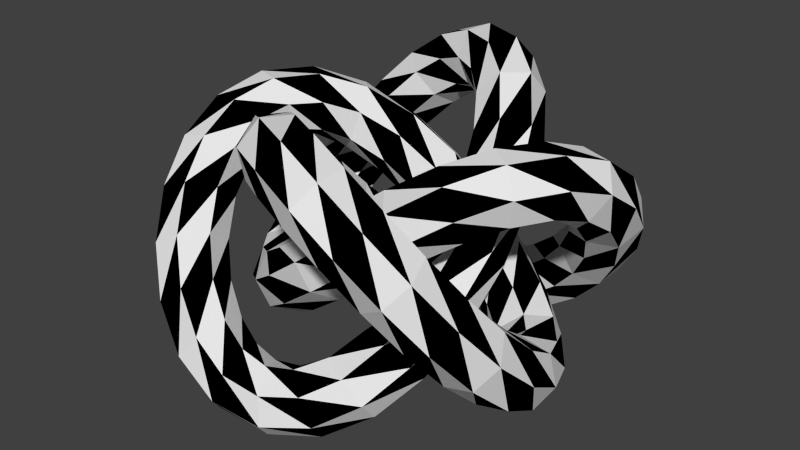 # Source: m_22_a.blend  (saved by Blender 2.76.0; exported with 4.5.12 LTS)
import bpy
from mathutils import Matrix  # noqa: F401  (used for matrix-valued properties, if any)

bpy.ops.wm.read_factory_settings(use_empty=True)
scene = bpy.context.scene
scene.name = 'Scene'

# ---- collections
col_collection_1 = bpy.data.collections.new('Collection 1'); scene.collection.children.link(col_collection_1)

# ---- materials (node trees are filled in below, after node groups)
mat_material = bpy.data.materials.new('Material')
mat_material.alpha_threshold = 0.0
mat_material.use_transparent_shadow = False
mat_material.roughness = 0.5
mat_material.line_color = (0.0, 0.0, 0.0, 1.0)
mat_x = bpy.data.materials.new('Матеріал')
mat_x.alpha_threshold = 0.0
mat_x.use_transparent_shadow = False
mat_x.diffuse_color = (0.0, 0.0, 0.0, 1.0)
mat_x.roughness = 0.5

# ---- material node trees

# ---- world
world_world = bpy.data.worlds.new('World'); scene.world = world_world
world_world.color = (0.05088, 0.05088, 0.05088)
world_world.use_sun_shadow = False
world_world.sun_shadow_jitter_overblur = 0.0
world_world.cycles.sampling_method = 'MANUAL'
world_world.cycles.sample_map_resolution = 256

# ---- meshes
me_torus_knot_001 = bpy.data.meshes.new('Torus Knot.001')
me_torus_knot_001.from_pydata([(0.522, -0.02279, -0.02203), (0.6686, -0.2264, 0.2058), (0.9979, -0.2596, 0.2787), (1.262, -0.09725, 0.1417), (1.262, 0.1383, -0.102), (0.9979, 0.2697, -0.2689), (0.6686, 0.198, -0.2333), (0.4799, 0.406, 0.386), (0.6163, 0.2249, 0.6378), (0.9345, 0.2313, 0.7544), (1.195, 0.4204, 0.6479), (1.201, 0.6499, 0.3986), (0.9489, 0.7469, 0.1941), (0.6279, 0.6384, 0.1885), (0.3538, 0.8015, 0.7253), (0.4594, 0.6471, 1.008), (0.7466, 0.6964, 1.181), (0.9992, 0.9122, 1.114), (1.027, 1.132, 0.8577), (0.809, 1.19, 0.6048), (0.5094, 1.043, 0.5459), (0.1755, 1.125, 0.9544), (0.2232, 1.003, 1.267), (0.4433, 1.106, 1.503), (0.67, 1.357, 1.485), (0.7327, 1.567, 1.226), (0.5841, 1.578, 0.9216), (0.3361, 1.381, 0.8007), (-0.01579, 1.352, 1.073), (-0.05118, 1.265, 1.398), (0.05052, 1.434, 1.674), (0.2127, 1.731, 1.693), (0.3133, 1.933, 1.44), (0.2765, 1.887, 1.106), (0.13, 1.629, 0.9426), (-0.2228, 1.499, 1.104), (-0.3471, 1.436, 1.413), (-0.3898, 1.652, 1.672), (-0.3189, 1.983, 1.685), (-0.1877, 2.18, 1.443), (-0.095, 2.096, 1.128), (-0.1106, 1.793, 0.9772), (-0.4825, 1.578, 1.032), (-0.6734, 1.519, 1.306), (-0.8308, 1.744, 1.505), (-0.8362, 2.082, 1.48), (-0.6854, 2.279, 1.249), (-0.4921, 2.187, 0.9868), (-0.4018, 1.875, 0.89), (-0.7804, 1.569, 0.8345), (-1.011, 1.503, 1.074), (-1.24, 1.712, 1.21), (-1.296, 2.039, 1.14), (-1.136, 2.238, 0.9166), (-0.8802, 2.158, 0.7083), (-0.7222, 1.86, 0.6718), (-1.07, 1.463, 0.5343), (-1.322, 1.385, 0.7463), (-1.596, 1.568, 0.8254), (-1.686, 1.874, 0.7119), (-1.523, 2.074, 0.4914), (-1.231, 2.016, 0.3299), (-1.029, 1.744, 0.349), (-1.309, 1.272, 0.1827), (-1.573, 1.179, 0.3738), (-1.877, 1.327, 0.4002), (-1.992, 1.604, 0.2421), (-1.832, 1.801, 0.01839), (-1.516, 1.771, -0.1023), (-1.284, 1.535, -0.02922), (-1.473, 1.02, -0.1613), (-1.743, 0.9115, 0.01329), (-2.065, 1.011, -0.01377), (-2.199, 1.242, -0.2221), (-2.042, 1.432, -0.4549), (-1.713, 1.437, -0.5368), (-1.46, 1.254, -0.4061), (-1.549, 0.7448, -0.4453), (-1.819, 0.6181, -0.2836), (-2.146, 0.6451, -0.3658), (-2.285, 0.8054, -0.63), (-2.131, 0.9784, -0.8772), (-1.8, 1.034, -0.9214), (-1.541, 0.9298, -0.7291), (-1.544, 0.486, -0.6432), (-1.805, 0.3368, -0.4864), (-2.11, 0.2602, -0.6109), (-2.231, 0.3138, -0.9231), (-2.075, 0.4573, -1.188), (-1.761, 0.5827, -1.206), (-1.525, 0.5954, -0.9634), (-1.464, 0.2478, -0.7622), (-1.706, 0.08188, -0.5933), (-1.958, -0.1084, -0.7173), (-2.029, -0.1797, -1.041), (-1.866, -0.07829, -1.32), (-1.592, 0.1194, -1.345), (-1.413, 0.2645, -1.097), (-1.288, 0.00595, -0.7935), (-1.513, -0.1583, -0.6002), (-1.702, -0.4286, -0.6788), (-1.712, -0.6015, -0.9701), (-1.537, -0.5467, -1.255), (-1.307, -0.3056, -1.318), (-1.197, -0.05961, -1.113), (-1.007, -0.2262, -0.7028), (-1.221, -0.3788, -0.4888), (-1.358, -0.688, -0.5114), (-1.315, -0.921, -0.7537), (-1.124, -0.9024, -1.033), (-0.9294, -0.6461, -1.139), (-0.8774, -0.3452, -0.9924), (-0.6462, -0.4074, -0.4874), (-0.8501, -0.5539, -0.2597), (-0.942, -0.8793, -0.2369), (-0.8528, -1.139, -0.436), (-0.6495, -1.137, -0.7072), (-0.4853, -0.8746, -0.8462), (-0.4838, -0.5502, -0.7484), (-0.2389, -0.5073, -0.1859), (-0.4264, -0.6543, 0.05513), (-0.4727, -0.9847, 0.1147), (-0.343, -1.25, -0.05213), (-0.1349, -1.25, -0.3196), (-0.005097, -0.9847, -0.4864), (-0.05141, -0.6543, -0.4269), (0.1837, -0.5137, 0.1416), (0.02136, -0.6565, 0.4026), (0.02283, -0.981, 0.5004), (0.187, -1.243, 0.3614), (0.3903, -1.245, 0.09018), (0.4796, -0.9856, -0.109), (0.3876, -0.6602, -0.08608), (0.5898, -0.4309, 0.4314), (0.4599, -0.5499, 0.721), (0.5118, -0.8508, 0.868), (0.7065, -1.107, 0.7618), (0.8973, -1.126, 0.4823), (0.9406, -0.8927, 0.24), (0.8037, -0.5835, 0.2174), (0.942, -0.2817, 0.6353), (0.8504, -0.3472, 0.955), (0.961, -0.5932, 1.16), (1.19, -0.8343, 1.097), (1.366, -0.8891, 0.8119), (1.356, -0.7162, 0.5206), (1.167, -0.4459, 0.442), (1.21, -0.101, 0.7412), (1.16, -0.08427, 1.076), (1.339, -0.2294, 1.324), (1.613, -0.4271, 1.299), (1.776, -0.5285, 1.02), (1.704, -0.4572, 0.6963), (1.453, -0.2669, 0.5723), (1.398, 0.1025, 0.7654), (1.379, 0.2119, 1.086), (1.615, 0.1991, 1.328), (1.929, 0.07376, 1.31), (2.085, -0.06976, 1.045), (1.964, -0.1234, 0.7331), (1.659, -0.04674, 0.6086), (1.518, 0.3558, 0.6979), (1.509, 0.5408, 0.9818), (1.768, 0.6448, 1.174), (2.1, 0.5894, 1.13), (2.254, 0.4164, 0.8826), (2.115, 0.256, 0.6184), (1.787, 0.2291, 0.5362), (1.555, 0.6551, 0.5143), (1.542, 0.8891, 0.7591), (1.795, 1.073, 0.8897), (2.124, 1.068, 0.8078), (2.281, 0.8779, 0.5751), (2.148, 0.6461, 0.3667), (1.825, 0.5469, 0.3397), (1.496, 0.9602, 0.2269), (1.471, 1.223, 0.4388), (1.703, 1.459, 0.5119), (2.019, 1.49, 0.3912), (2.179, 1.292, 0.1676), (2.064, 1.015, 0.009392), (1.761, 0.8675, 0.03582), (1.345, 1.23, -0.1197), (1.304, 1.511, 0.06568), (1.506, 1.782, 0.08477), (1.798, 1.84, -0.07675), (1.961, 1.641, -0.2973), (1.872, 1.334, -0.4107), (1.598, 1.151, -0.3317), (1.122, 1.433, -0.4679), (1.064, 1.724, -0.3052), (1.222, 2.022, -0.3417), (1.477, 2.101, -0.55), (1.637, 1.903, -0.7731), (1.582, 1.576, -0.8431), (1.353, 1.367, -0.7072), (0.863, 1.551, -0.7613), (0.7823, 1.848, -0.6192), (0.8726, 2.16, -0.716), (1.066, 2.253, -0.9787), (1.217, 2.055, -1.209), (1.211, 1.717, -1.235), (1.054, 1.493, -1.035), (0.6129, 1.588, -0.9655), (0.5007, 1.882, -0.8385), (0.4851, 2.185, -0.9891), (0.5777, 2.269, -1.304), (0.7089, 2.072, -1.546), (0.7799, 1.741, -1.533), (0.7371, 1.525, -1.274), (0.3855, 1.553, -1.086), (0.2397, 1.83, -0.9561), (0.09322, 2.088, -1.119), (0.05642, 2.134, -1.453), (0.157, 1.932, -1.706), (0.3192, 1.635, -1.688), (0.4209, 1.466, -1.412), (0.1458, 1.427, -1.121), (-0.01486, 1.683, -0.9678), (-0.2628, 1.88, -1.089), (-0.4114, 1.869, -1.393), (-0.3488, 1.66, -1.652), (-0.122, 1.408, -1.67), (0.09807, 1.305, -1.434), (-0.1053, 1.186, -1.028), (-0.2609, 1.428, -0.8488), (-0.5605, 1.575, -0.9077), (-0.7785, 1.517, -1.161), (-0.7507, 1.297, -1.417), (-0.4981, 1.081, -1.484), (-0.2108, 1.032, -1.311), (-0.3229, 0.8496, -0.7902), (-0.4709, 1.082, -0.5927), (-0.7919, 1.19, -0.5983), (-1.044, 1.093, -0.8028), (-1.038, 0.864, -1.052), (-0.7775, 0.6748, -1.159), (-0.4593, 0.6684, -1.042), (-0.4684, 0.4512, -0.4362), (-0.6149, 0.672, -0.2249), (-0.9443, 0.7437, -0.1893), (-1.208, 0.6123, -0.3562), (-1.208, 0.3767, -0.5999), (-0.9443, 0.2144, -0.7369), (-0.6149, 0.2475, -0.664), (-0.522, 0.02279, -0.02203), (-0.6686, 0.2264, 0.2058), (-0.9979, 0.2596, 0.2787), (-1.262, 0.09725, 0.1417), (-1.262, -0.1383, -0.102), (-0.9979, -0.2697, -0.2689), (-0.6686, -0.198, -0.2333), (-0.4799, -0.406, 0.386), (-0.6163, -0.2249, 0.6378), (-0.9345, -0.2313, 0.7544), (-1.195, -0.4204, 0.6479), (-1.201, -0.6499, 0.3986), (-0.9489, -0.7469, 0.1941), (-0.6279, -0.6384, 0.1885), (-0.3538, -0.8015, 0.7253), (-0.4594, -0.6471, 1.008), (-0.7466, -0.6964, 1.181), (-0.9992, -0.9122, 1.114), (-1.027, -1.132, 0.8577), (-0.809, -1.19, 0.6048), (-0.5094, -1.043, 0.5459), (-0.1755, -1.125, 0.9544), (-0.2232, -1.003, 1.267), (-0.4433, -1.106, 1.503), (-0.67, -1.357, 1.485), (-0.7327, -1.567, 1.226), (-0.5841, -1.578, 0.9216), (-0.3361, -1.381, 0.8007), (0.01579, -1.352, 1.073), (0.05118, -1.265, 1.398), (-0.05052, -1.434, 1.674), (-0.2127, -1.731, 1.693), (-0.3133, -1.933, 1.44), (-0.2765, -1.887, 1.106), (-0.13, -1.629, 0.9426), (0.2228, -1.499, 1.104), (0.3471, -1.436, 1.413), (0.3898, -1.652, 1.672), (0.3189, -1.983, 1.685), (0.1877, -2.18, 1.443), (0.095, -2.096, 1.128), (0.1106, -1.793, 0.9772), (0.4825, -1.578, 1.032), (0.6734, -1.519, 1.306), (0.8308, -1.744, 1.505), (0.8362, -2.082, 1.48), (0.6854, -2.279, 1.249), (0.4921, -2.187, 0.9868), (0.4018, -1.875, 0.89), (0.7804, -1.569, 0.8345), (1.011, -1.503, 1.074), (1.24, -1.712, 1.21), (1.296, -2.039, 1.14), (1.136, -2.238, 0.9166), (0.8802, -2.158, 0.7083), (0.7222, -1.86, 0.6718), (1.07, -1.463, 0.5343), (1.322, -1.385, 0.7463), (1.596, -1.568, 0.8254), (1.686, -1.874, 0.7119), (1.523, -2.074, 0.4914), (1.231, -2.016, 0.3299), (1.029, -1.744, 0.349), (1.309, -1.272, 0.1827), (1.573, -1.179, 0.3738), (1.877, -1.327, 0.4002), (1.992, -1.604, 0.2421), (1.832, -1.801, 0.01839), (1.516, -1.771, -0.1023), (1.284, -1.535, -0.02922), (1.473, -1.02, -0.1613), (1.743, -0.9115, 0.01329), (2.065, -1.011, -0.01377), (2.199, -1.242, -0.2221), (2.042, -1.432, -0.4549), (1.713, -1.437, -0.5368), (1.46, -1.254, -0.4061), (1.549, -0.7448, -0.4453), (1.819, -0.6181, -0.2836), (2.146, -0.6451, -0.3658), (2.285, -0.8054, -0.63), (2.131, -0.9784, -0.8772), (1.8, -1.034, -0.9214), (1.541, -0.9298, -0.7291), (1.544, -0.486, -0.6432), (1.805, -0.3368, -0.4864), (2.11, -0.2602, -0.6109), (2.231, -0.3138, -0.9231), (2.075, -0.4573, -1.188), (1.761, -0.5827, -1.206), (1.525, -0.5954, -0.9634), (1.464, -0.2478, -0.7622), (1.706, -0.08188, -0.5933), (1.958, 0.1084, -0.7173), (2.029, 0.1797, -1.041), (1.866, 0.07829, -1.32), (1.592, -0.1194, -1.345), (1.413, -0.2645, -1.097), (1.288, -0.00595, -0.7935), (1.513, 0.1583, -0.6002), (1.702, 0.4286, -0.6788), (1.712, 0.6015, -0.9701), (1.537, 0.5467, -1.255), (1.307, 0.3056, -1.318), (1.197, 0.05961, -1.113), (1.007, 0.2262, -0.7028), (1.221, 0.3788, -0.4888), (1.358, 0.688, -0.5114), (1.315, 0.921, -0.7537), (1.124, 0.9024, -1.033), (0.9294, 0.6461, -1.139), (0.8774, 0.3452, -0.9924), (0.6462, 0.4074, -0.4874), (0.8501, 0.5539, -0.2597), (0.942, 0.8793, -0.2369), (0.8528, 1.139, -0.436), (0.6495, 1.137, -0.7072), (0.4853, 0.8746, -0.8462), (0.4838, 0.5502, -0.7484), (0.2389, 0.5073, -0.1859), (0.4264, 0.6543, 0.05513), (0.4727, 0.9847, 0.1147), (0.343, 1.25, -0.05213), (0.1349, 1.25, -0.3196), (0.005097, 0.9847, -0.4864), (0.05141, 0.6543, -0.4269), (-0.1837, 0.5137, 0.1416), (-0.02136, 0.6565, 0.4026), (-0.02283, 0.981, 0.5004), (-0.187, 1.243, 0.3614), (-0.3903, 1.245, 0.09018), (-0.4796, 0.9856, -0.109), (-0.3876, 0.6602, -0.08608), (-0.5898, 0.4309, 0.4314), (-0.4599, 0.5499, 0.721), (-0.5118, 0.8508, 0.868), (-0.7065, 1.107, 0.7618), (-0.8973, 1.126, 0.4823), (-0.9406, 0.8927, 0.24), (-0.8037, 0.5835, 0.2174), (-0.942, 0.2817, 0.6353), (-0.8504, 0.3472, 0.955), (-0.961, 0.5932, 1.16), (-1.19, 0.8343, 1.097), (-1.366, 0.8891, 0.8119), (-1.356, 0.7162, 0.5206), (-1.167, 0.4459, 0.442), (-1.21, 0.101, 0.7412), (-1.16, 0.08427, 1.076), (-1.339, 0.2294, 1.324), (-1.613, 0.4271, 1.299), (-1.776, 0.5285, 1.02), (-1.704, 0.4572, 0.6963), (-1.453, 0.2669, 0.5723), (-1.398, -0.1025, 0.7654), (-1.379, -0.2119, 1.086), (-1.615, -0.1991, 1.328), (-1.929, -0.07376, 1.31), (-2.085, 0.06976, 1.045), (-1.964, 0.1234, 0.7331), (-1.659, 0.04674, 0.6086), (-1.518, -0.3558, 0.6979), (-1.509, -0.5408, 0.9818), (-1.768, -0.6448, 1.174), (-2.1, -0.5894, 1.13), (-2.254, -0.4164, 0.8826), (-2.115, -0.256, 0.6184), (-1.787, -0.2291, 0.5362), (-1.555, -0.6551, 0.5143), (-1.542, -0.8891, 0.7591), (-1.795, -1.073, 0.8897), (-2.124, -1.068, 0.8078), (-2.281, -0.8779, 0.5751), (-2.148, -0.6461, 0.3667), (-1.825, -0.5469, 0.3397), (-1.496, -0.9602, 0.2269), (-1.471, -1.223, 0.4388), (-1.703, -1.459, 0.5119), (-2.019, -1.49, 0.3912), (-2.179, -1.292, 0.1676), (-2.064, -1.015, 0.009392), (-1.761, -0.8675, 0.03582), (-1.345, -1.23, -0.1197), (-1.304, -1.511, 0.06568), (-1.506, -1.782, 0.08477), (-1.798, -1.84, -0.07675), (-1.961, -1.641, -0.2973), (-1.872, -1.334, -0.4107), (-1.598, -1.151, -0.3317), (-1.122, -1.433, -0.4679), (-1.064, -1.724, -0.3052), (-1.222, -2.022, -0.3417), (-1.477, -2.101, -0.55), (-1.637, -1.903, -0.7731), (-1.582, -1.576, -0.8431), (-1.353, -1.367, -0.7072), (-0.863, -1.551, -0.7613), (-0.7823, -1.848, -0.6192), (-0.8726, -2.16, -0.716), (-1.066, -2.253, -0.9787), (-1.217, -2.055, -1.209), (-1.211, -1.717, -1.235), (-1.054, -1.493, -1.035), (-0.6129, -1.588, -0.9655), (-0.5007, -1.882, -0.8385), (-0.4851, -2.185, -0.9891), (-0.5777, -2.269, -1.304), (-0.7089, -2.072, -1.546), (-0.7799, -1.741, -1.533), (-0.7371, -1.525, -1.274), (-0.3855, -1.553, -1.086), (-0.2397, -1.83, -0.9561), (-0.09322, -2.088, -1.119), (-0.05642, -2.134, -1.453), (-0.157, -1.932, -1.706), (-0.3192, -1.635, -1.688), (-0.4209, -1.466, -1.412), (-0.1458, -1.427, -1.121), (0.01486, -1.683, -0.9678), (0.2628, -1.88, -1.089), (0.4114, -1.869, -1.393), (0.3488, -1.66, -1.652), (0.122, -1.408, -1.67), (-0.09807, -1.305, -1.434), (0.1053, -1.186, -1.028), (0.2609, -1.428, -0.8488), (0.5605, -1.575, -0.9077), (0.7785, -1.517, -1.161), (0.7507, -1.297, -1.417), (0.4981, -1.081, -1.484), (0.2108, -1.032, -1.311), (0.3229, -0.8496, -0.7902), (0.4709, -1.082, -0.5927), (0.7919, -1.19, -0.5983), (1.044, -1.093, -0.8028), (1.038, -0.864, -1.052), (0.7775, -0.6748, -1.159), (0.4593, -0.6684, -1.042), (0.4684, -0.4512, -0.4362), (0.6149, -0.672, -0.2249), (0.9443, -0.7437, -0.1893), (1.208, -0.6123, -0.3562), (1.208, -0.3767, -0.5999), (0.9443, -0.2144, -0.7369), (0.6149, -0.2475, -0.664)], [], [(8, 7, 0), (9, 8, 1), (10, 9, 2), (11, 10, 3), (12, 11, 4), (13, 12, 5), (7, 13, 6), (15, 14, 7), (16, 15, 8), (17, 16, 9), (18, 17, 10), (19, 18, 11), (20, 19, 12), (14, 20, 13), (22, 21, 14), (23, 22, 15), (24, 23, 16), (25, 24, 17), (26, 25, 18), (27, 26, 19), (21, 27, 20), (29, 28, 21), (30, 29, 22), (31, 30, 23), (32, 31, 24), (33, 32, 25), (34, 33, 26), (28, 34, 27), (36, 35, 28), (37, 36, 29), (38, 37, 30), (39, 38, 31), (40, 39, 32), (41, 40, 33), (35, 41, 34), (43, 42, 35), (44, 43, 36), (45, 44, 37), (46, 45, 38), (47, 46, 39), (48, 47, 40), (42, 48, 41), (50, 49, 42), (51, 50, 43), (52, 51, 44), (53, 52, 45), (54, 53, 46), (55, 54, 47), (49, 55, 48), (57, 56, 49), (58, 57, 50), (59, 58, 51), (60, 59, 52), (61, 60, 53), (62, 61, 54), (56, 62, 55), (64, 63, 56), (65, 64, 57), (66, 65, 58), (67, 66, 59), (68, 67, 60), (69, 68, 61), (63, 69, 62), (71, 70, 63), (72, 71, 64), (73, 72, 65), (74, 73, 66), (75, 74, 67), (76, 75, 68), (70, 76, 69), (78, 77, 70), (79, 78, 71), (80, 79, 72), (81, 80, 73), (82, 81, 74), (83, 82, 75), (77, 83, 76), (85, 84, 77), (86, 85, 78), (87, 86, 79), (88, 87, 80), (89, 88, 81), (90, 89, 82), (84, 90, 83), (92, 91, 84), (93, 92, 85), (94, 93, 86), (95, 94, 87), (96, 95, 88), (97, 96, 89), (91, 97, 90), (99, 98, 91), (100, 99, 92), (101, 100, 93), (102, 101, 94), (103, 102, 95), (104, 103, 96), (98, 104, 97), (106, 105, 98), (107, 106, 99), (108, 107, 100), (109, 108, 101), (110, 109, 102), (111, 110, 103), (105, 111, 104), (113, 112, 105), (114, 113, 106), (115, 114, 107), (116, 115, 108), (117, 116, 109), (118, 117, 110), (112, 118, 111), (120, 119, 112), (121, 120, 113), (122, 121, 114), (123, 122, 115), (124, 123, 116), (125, 124, 117), (119, 125, 118), (127, 126, 119), (128, 127, 120), (129, 128, 121), (130, 129, 122), (131, 130, 123), (132, 131, 124), (126, 132, 125), (134, 133, 126), (135, 134, 127), (136, 135, 128), (137, 136, 129), (138, 137, 130), (139, 138, 131), (133, 139, 132), (141, 140, 133), (142, 141, 134), (143, 142, 135), (144, 143, 136), (145, 144, 137), (146, 145, 138), (140, 146, 139), (148, 147, 140), (149, 148, 141), (150, 149, 142), (151, 150, 143), (152, 151, 144), (153, 152, 145), (147, 153, 146), (155, 154, 147), (156, 155, 148), (157, 156, 149), (158, 157, 150), (159, 158, 151), (160, 159, 152), (154, 160, 153), (162, 161, 154), (163, 162, 155), (164, 163, 156), (165, 164, 157), (166, 165, 158), (167, 166, 159), (161, 167, 160), (169, 168, 161), (170, 169, 162), (171, 170, 163), (172, 171, 164), (173, 172, 165), (174, 173, 166), (168, 174, 167), (176, 175, 168), (177, 176, 169), (178, 177, 170), (179, 178, 171), (180, 179, 172), (181, 180, 173), (175, 181, 174), (183, 182, 175), (184, 183, 176), (185, 184, 177), (186, 185, 178), (187, 186, 179), (188, 187, 180), (182, 188, 181), (190, 189, 182), (191, 190, 183), (192, 191, 184), (193, 192, 185), (194, 193, 186), (195, 194, 187), (189, 195, 188), (197, 196, 189), (198, 197, 190), (199, 198, 191), (200, 199, 192), (201, 200, 193), (202, 201, 194), (196, 202, 195), (204, 203, 196), (205, 204, 197), (206, 205, 198), (207, 206, 199), (208, 207, 200), (209, 208, 201), (203, 209, 202), (211, 210, 203), (212, 211, 204), (213, 212, 205), (214, 213, 206), (215, 214, 207), (216, 215, 208), (210, 216, 209), (218, 217, 210), (219, 218, 211), (220, 219, 212), (221, 220, 213), (222, 221, 214), (223, 222, 215), (217, 223, 216), (225, 224, 217), (226, 225, 218), (227, 226, 219), (228, 227, 220), (229, 228, 221), (230, 229, 222), (224, 230, 223), (232, 231, 224), (233, 232, 225), (234, 233, 226), (235, 234, 227), (236, 235, 228), (237, 236, 229), (231, 237, 230), (239, 238, 231), (240, 239, 232), (241, 240, 233), (242, 241, 234), (243, 242, 235), (244, 243, 236), (238, 244, 237), (246, 245, 238), (247, 246, 239), (248, 247, 240), (249, 248, 241), (250, 249, 242), (251, 250, 243), (245, 251, 244), (253, 252, 245), (254, 253, 246), (255, 254, 247), (256, 255, 248), (257, 256, 249), (258, 257, 250), (252, 258, 251), (260, 259, 252), (261, 260, 253), (262, 261, 254), (263, 262, 255), (264, 263, 256), (265, 264, 257), (259, 265, 258), (267, 266, 259), (268, 267, 260), (269, 268, 261), (270, 269, 262), (271, 270, 263), (272, 271, 264), (266, 272, 265), (274, 273, 266), (275, 274, 267), (276, 275, 268), (277, 276, 269), (278, 277, 270), (279, 278, 271), (273, 279, 272), (281, 280, 273), (282, 281, 274), (283, 282, 275), (284, 283, 276), (285, 284, 277), (286, 285, 278), (280, 286, 279), (288, 287, 280), (289, 288, 281), (290, 289, 282), (291, 290, 283), (292, 291, 284), (293, 292, 285), (287, 293, 286), (295, 294, 287), (296, 295, 288), (297, 296, 289), (298, 297, 290), (299, 298, 291), (300, 299, 292), (294, 300, 293), (302, 301, 294), (303, 302, 295), (304, 303, 296), (305, 304, 297), (306, 305, 298), (307, 306, 299), (301, 307, 300), (309, 308, 301), (310, 309, 302), (311, 310, 303), (312, 311, 304), (313, 312, 305), (314, 313, 306), (308, 314, 307), (316, 315, 308), (317, 316, 309), (318, 317, 310), (319, 318, 311), (320, 319, 312), (321, 320, 313), (315, 321, 314), (323, 322, 315), (324, 323, 316), (325, 324, 317), (326, 325, 318), (327, 326, 319), (328, 327, 320), (322, 328, 321), (330, 329, 322), (331, 330, 323), (332, 331, 324), (333, 332, 325), (334, 333, 326), (335, 334, 327), (329, 335, 328), (337, 336, 329), (338, 337, 330), (339, 338, 331), (340, 339, 332), (341, 340, 333), (342, 341, 334), (336, 342, 335), (344, 343, 336), (345, 344, 337), (346, 345, 338), (347, 346, 339), (348, 347, 340), (349, 348, 341), (343, 349, 342), (351, 350, 343), (352, 351, 344), (353, 352, 345), (354, 353, 346), (355, 354, 347), (356, 355, 348), (350, 356, 349), (358, 357, 350), (359, 358, 351), (360, 359, 352), (361, 360, 353), (362, 361, 354), (363, 362, 355), (357, 363, 356), (365, 364, 357), (366, 365, 358), (367, 366, 359), (368, 367, 360), (369, 368, 361), (370, 369, 362), (364, 370, 363), (372, 371, 364), (373, 372, 365), (374, 373, 366), (375, 374, 367), (376, 375, 368), (377, 376, 369), (371, 377, 370), (379, 378, 371), (380, 379, 372), (381, 380, 373), (382, 381, 374), (383, 382, 375), (384, 383, 376), (378, 384, 377), (386, 385, 378), (387, 386, 379), (388, 387, 380), (389, 388, 381), (390, 389, 382), (391, 390, 383), (385, 391, 384), (393, 392, 385), (394, 393, 386), (395, 394, 387), (396, 395, 388), (397, 396, 389), (398, 397, 390), (392, 398, 391), (400, 399, 392), (401, 400, 393), (402, 401, 394), (403, 402, 395), (404, 403, 396), (405, 404, 397), (399, 405, 398), (407, 406, 399), (408, 407, 400), (409, 408, 401), (410, 409, 402), (411, 410, 403), (412, 411, 404), (406, 412, 405), (414, 413, 406), (415, 414, 407), (416, 415, 408), (417, 416, 409), (418, 417, 410), (419, 418, 411), (413, 419, 412), (421, 420, 413), (422, 421, 414), (423, 422, 415), (424, 423, 416), (425, 424, 417), (426, 425, 418), (420, 426, 419), (428, 427, 420), (429, 428, 421), (430, 429, 422), (431, 430, 423), (432, 431, 424), (433, 432, 425), (427, 433, 426), (435, 434, 427), (436, 435, 428), (437, 436, 429), (438, 437, 430), (439, 438, 431), (440, 439, 432), (434, 440, 433), (442, 441, 434), (443, 442, 435), (444, 443, 436), (445, 444, 437), (446, 445, 438), (447, 446, 439), (441, 447, 440), (449, 448, 441), (450, 449, 442), (451, 450, 443), (452, 451, 444), (453, 452, 445), (454, 453, 446), (448, 454, 447), (456, 455, 448), (457, 456, 449), (458, 457, 450), (459, 458, 451), (460, 459, 452), (461, 460, 453), (455, 461, 454), (463, 462, 455), (464, 463, 456), (465, 464, 457), (466, 465, 458), (467, 466, 459), (468, 467, 460), (462, 468, 461), (470, 469, 462), (471, 470, 463), (472, 471, 464), (473, 472, 465), (474, 473, 466), (475, 474, 467), (469, 475, 468), (477, 476, 469), (478, 477, 470), (479, 478, 471), (480, 479, 472), (481, 480, 473), (482, 481, 474), (476, 482, 475), (484, 483, 476), (485, 484, 477), (486, 485, 478), (487, 486, 479), (488, 487, 480), (489, 488, 481), (483, 489, 482), (1, 0, 483), (2, 1, 484), (3, 2, 485), (4, 3, 486), (5, 4, 487), (6, 5, 488), (0, 6, 489), (1, 8, 0), (2, 9, 1), (3, 10, 2), (4, 11, 3), (5, 12, 4), (6, 13, 5), (0, 7, 6), (8, 15, 7), (9, 16, 8), (10, 17, 9), (11, 18, 10), (12, 19, 11), (13, 20, 12), (7, 14, 13), (15, 22, 14), (16, 23, 15), (17, 24, 16), (18, 25, 17), (19, 26, 18), (20, 27, 19), (14, 21, 20), (22, 29, 21), (23, 30, 22), (24, 31, 23), (25, 32, 24), (26, 33, 25), (27, 34, 26), (21, 28, 27), (29, 36, 28), (30, 37, 29), (31, 38, 30), (32, 39, 31), (33, 40, 32), (34, 41, 33), (28, 35, 34), (36, 43, 35), (37, 44, 36), (38, 45, 37), (39, 46, 38), (40, 47, 39), (41, 48, 40), (35, 42, 41), (43, 50, 42), (44, 51, 43), (45, 52, 44), (46, 53, 45), (47, 54, 46), (48, 55, 47), (42, 49, 48), (50, 57, 49), (51, 58, 50), (52, 59, 51), (53, 60, 52), (54, 61, 53), (55, 62, 54), (49, 56, 55), (57, 64, 56), (58, 65, 57), (59, 66, 58), (60, 67, 59), (61, 68, 60), (62, 69, 61), (56, 63, 62), (64, 71, 63), (65, 72, 64), (66, 73, 65), (67, 74, 66), (68, 75, 67), (69, 76, 68), (63, 70, 69), (71, 78, 70), (72, 79, 71), (73, 80, 72), (74, 81, 73), (75, 82, 74), (76, 83, 75), (70, 77, 76), (78, 85, 77), (79, 86, 78), (80, 87, 79), (81, 88, 80), (82, 89, 81), (83, 90, 82), (77, 84, 83), (85, 92, 84), (86, 93, 85), (87, 94, 86), (88, 95, 87), (89, 96, 88), (90, 97, 89), (84, 91, 90), (92, 99, 91), (93, 100, 92), (94, 101, 93), (95, 102, 94), (96, 103, 95), (97, 104, 96), (91, 98, 97), (99, 106, 98), (100, 107, 99), (101, 108, 100), (102, 109, 101), (103, 110, 102), (104, 111, 103), (98, 105, 104), (106, 113, 105), (107, 114, 106), (108, 115, 107), (109, 116, 108), (110, 117, 109), (111, 118, 110), (105, 112, 111), (113, 120, 112), (114, 121, 113), (115, 122, 114), (116, 123, 115), (117, 124, 116), (118, 125, 117), (112, 119, 118), (120, 127, 119), (121, 128, 120), (122, 129, 121), (123, 130, 122), (124, 131, 123), (125, 132, 124), (119, 126, 125), (127, 134, 126), (128, 135, 127), (129, 136, 128), (130, 137, 129), (131, 138, 130), (132, 139, 131), (126, 133, 132), (134, 141, 133), (135, 142, 134), (136, 143, 135), (137, 144, 136), (138, 145, 137), (139, 146, 138), (133, 140, 139), (141, 148, 140), (142, 149, 141), (143, 150, 142), (144, 151, 143), (145, 152, 144), (146, 153, 145), (140, 147, 146), (148, 155, 147), (149, 156, 148), (150, 157, 149), (151, 158, 150), (152, 159, 151), (153, 160, 152), (147, 154, 153), (155, 162, 154), (156, 163, 155), (157, 164, 156), (158, 165, 157), (159, 166, 158), (160, 167, 159), (154, 161, 160), (162, 169, 161), (163, 170, 162), (164, 171, 163), (165, 172, 164), (166, 173, 165), (167, 174, 166), (161, 168, 167), (169, 176, 168), (170, 177, 169), (171, 178, 170), (172, 179, 171), (173, 180, 172), (174, 181, 173), (168, 175, 174), (176, 183, 175), (177, 184, 176), (178, 185, 177), (179, 186, 178), (180, 187, 179), (181, 188, 180), (175, 182, 181), (183, 190, 182), (184, 191, 183), (185, 192, 184), (186, 193, 185), (187, 194, 186), (188, 195, 187), (182, 189, 188), (190, 197, 189), (191, 198, 190), (192, 199, 191), (193, 200, 192), (194, 201, 193), (195, 202, 194), (189, 196, 195), (197, 204, 196), (198, 205, 197), (199, 206, 198), (200, 207, 199), (201, 208, 200), (202, 209, 201), (196, 203, 202), (204, 211, 203), (205, 212, 204), (206, 213, 205), (207, 214, 206), (208, 215, 207), (209, 216, 208), (203, 210, 209), (211, 218, 210), (212, 219, 211), (213, 220, 212), (214, 221, 213), (215, 222, 214), (216, 223, 215), (210, 217, 216), (218, 225, 217), (219, 226, 218), (220, 227, 219), (221, 228, 220), (222, 229, 221), (223, 230, 222), (217, 224, 223), (225, 232, 224), (226, 233, 225), (227, 234, 226), (228, 235, 227), (229, 236, 228), (230, 237, 229), (224, 231, 230), (232, 239, 231), (233, 240, 232), (234, 241, 233), (235, 242, 234), (236, 243, 235), (237, 244, 236), (231, 238, 237), (239, 246, 238), (240, 247, 239), (241, 248, 240), (242, 249, 241), (243, 250, 242), (244, 251, 243), (238, 245, 244), (246, 253, 245), (247, 254, 246), (248, 255, 247), (249, 256, 248), (250, 257, 249), (251, 258, 250), (245, 252, 251), (253, 260, 252), (254, 261, 253), (255, 262, 254), (256, 263, 255), (257, 264, 256), (258, 265, 257), (252, 259, 258), (260, 267, 259), (261, 268, 260), (262, 269, 261), (263, 270, 262), (264, 271, 263), (265, 272, 264), (259, 266, 265), (267, 274, 266), (268, 275, 267), (269, 276, 268), (270, 277, 269), (271, 278, 270), (272, 279, 271), (266, 273, 272), (274, 281, 273), (275, 282, 274), (276, 283, 275), (277, 284, 276), (278, 285, 277), (279, 286, 278), (273, 280, 279), (281, 288, 280), (282, 289, 281), (283, 290, 282), (284, 291, 283), (285, 292, 284), (286, 293, 285), (280, 287, 286), (288, 295, 287), (289, 296, 288), (290, 297, 289), (291, 298, 290), (292, 299, 291), (293, 300, 292), (287, 294, 293), (295, 302, 294), (296, 303, 295), (297, 304, 296), (298, 305, 297), (299, 306, 298), (300, 307, 299), (294, 301, 300), (302, 309, 301), (303, 310, 302), (304, 311, 303), (305, 312, 304), (306, 313, 305), (307, 314, 306), (301, 308, 307), (309, 316, 308), (310, 317, 309), (311, 318, 310), (312, 319, 311), (313, 320, 312), (314, 321, 313), (308, 315, 314), (316, 323, 315), (317, 324, 316), (318, 325, 317), (319, 326, 318), (320, 327, 319), (321, 328, 320), (315, 322, 321), (323, 330, 322), (324, 331, 323), (325, 332, 324), (326, 333, 325), (327, 334, 326), (328, 335, 327), (322, 329, 328), (330, 337, 329), (331, 338, 330), (332, 339, 331), (333, 340, 332), (334, 341, 333), (335, 342, 334), (329, 336, 335), (337, 344, 336), (338, 345, 337), (339, 346, 338), (340, 347, 339), (341, 348, 340), (342, 349, 341), (336, 343, 342), (344, 351, 343), (345, 352, 344), (346, 353, 345), (347, 354, 346), (348, 355, 347), (349, 356, 348), (343, 350, 349), (351, 358, 350), (352, 359, 351), (353, 360, 352), (354, 361, 353), (355, 362, 354), (356, 363, 355), (350, 357, 356), (358, 365, 357), (359, 366, 358), (360, 367, 359), (361, 368, 360), (362, 369, 361), (363, 370, 362), (357, 364, 363), (365, 372, 364), (366, 373, 365), (367, 374, 366), (368, 375, 367), (369, 376, 368), (370, 377, 369), (364, 371, 370), (372, 379, 371), (373, 380, 372), (374, 381, 373), (375, 382, 374), (376, 383, 375), (377, 384, 376), (371, 378, 377), (379, 386, 378), (380, 387, 379), (381, 388, 380), (382, 389, 381), (383, 390, 382), (384, 391, 383), (378, 385, 384), (386, 393, 385), (387, 394, 386), (388, 395, 387), (389, 396, 388), (390, 397, 389), (391, 398, 390), (385, 392, 391), (393, 400, 392), (394, 401, 393), (395, 402, 394), (396, 403, 395), (397, 404, 396), (398, 405, 397), (392, 399, 398), (400, 407, 399), (401, 408, 400), (402, 409, 401), (403, 410, 402), (404, 411, 403), (405, 412, 404), (399, 406, 405), (407, 414, 406), (408, 415, 407), (409, 416, 408), (410, 417, 409), (411, 418, 410), (412, 419, 411), (406, 413, 412), (414, 421, 413), (415, 422, 414), (416, 423, 415), (417, 424, 416), (418, 425, 417), (419, 426, 418), (413, 420, 419), (421, 428, 420), (422, 429, 421), (423, 430, 422), (424, 431, 423), (425, 432, 424), (426, 433, 425), (420, 427, 426), (428, 435, 427), (429, 436, 428), (430, 437, 429), (431, 438, 430), (432, 439, 431), (433, 440, 432), (427, 434, 433), (435, 442, 434), (436, 443, 435), (437, 444, 436), (438, 445, 437), (439, 446, 438), (440, 447, 439), (434, 441, 440), (442, 449, 441), (443, 450, 442), (444, 451, 443), (445, 452, 444), (446, 453, 445), (447, 454, 446), (441, 448, 447), (449, 456, 448), (450, 457, 449), (451, 458, 450), (452, 459, 451), (453, 460, 452), (454, 461, 453), (448, 455, 454), (456, 463, 455), (457, 464, 456), (458, 465, 457), (459, 466, 458), (460, 467, 459), (461, 468, 460), (455, 462, 461), (463, 470, 462), (464, 471, 463), (465, 472, 464), (466, 473, 465), (467, 474, 466), (468, 475, 467), (462, 469, 468), (470, 477, 469), (471, 478, 470), (472, 479, 471), (473, 480, 472), (474, 481, 473), (475, 482, 474), (469, 476, 475), (477, 484, 476), (478, 485, 477), (479, 486, 478), (480, 487, 479), (481, 488, 480), (482, 489, 481), (476, 483, 482), (484, 1, 483), (485, 2, 484), (486, 3, 485), (487, 4, 486), (488, 5, 487), (489, 6, 488), (483, 0, 489)])
me_torus_knot_001.polygons.foreach_set('material_index', [0, 0, 0, 0, 0, 0, 0, 1, 1, 1, 1, 1, 1, 1, 0, 0, 0, 0, 0, 0, 0, 1, 1, 1, 1, 1, 1, 1, 0, 0, 0, 0, 0, 0, 0, 1, 1, 1, 1, 1, 1, 1, 0, 0, 0, 0, 0, 0, 0, 1, 1, 1, 1, 1, 1, 1, 0, 0, 0, 0, 0, 0, 0, 1, 1, 1, 1, 1, 1, 1, 0, 0, 0, 0, 0, 0, 0, 1, 1, 1, 1, 1, 1, 1, 0, 0, 0, 0, 0, 0, 0, 1, 1, 1, 1, 1, 1, 1, 0, 0, 0, 0, 0, 0, 0, 1, 1, 1, 1, 1, 1, 1, 0, 0, 0, 0, 0, 0, 0, 1, 1, 1, 1, 1, 1, 1, 0, 0, 0, 0, 0, 0, 0, 1, 1, 1, 1, 1, 1, 1, 0, 0, 0, 0, 0, 0, 0, 1, 1, 1, 1, 1, 1, 1, 0, 0, 0, 0, 0, 0, 0, 1, 1, 1, 1, 1, 1, 1, 0, 0, 0, 0, 0, 0, 0, 1, 1, 1, 1, 1, 1, 1, 0, 0, 0, 0, 0, 0, 0, 1, 1, 1, 1, 1, 1, 1, 0, 0, 0, 0, 0, 0, 0, 1, 1, 1, 1, 1, 1, 1, 0, 0, 0, 0, 0, 0, 0, 1, 1, 1, 1, 1, 1, 1, 0, 0, 0, 0, 0, 0, 0, 1, 1, 1, 1, 1, 1, 1, 0, 0, 0, 0, 0, 0, 0, 1, 1, 1, 1, 1, 1, 1, 0, 0, 0, 0, 0, 0, 0, 1, 1, 1, 1, 1, 1, 1, 0, 0, 0, 0, 0, 0, 0, 1, 1, 1, 1, 1, 1, 1, 0, 0, 0, 0, 0, 0, 0, 1, 1, 1, 1, 1, 1, 1, 0, 0, 0, 0, 0, 0, 0, 1, 1, 1, 1, 1, 1, 1, 0, 0, 0, 0, 0, 0, 0, 1, 1, 1, 1, 1, 1, 1, 0, 0, 0, 0, 0, 0, 0, 1, 1, 1, 1, 1, 1, 1, 0, 0, 0, 0, 0, 0, 0, 1, 1, 1, 1, 1, 1, 1, 0, 0, 0, 0, 0, 0, 0, 1, 1, 1, 1, 1, 1, 1, 0, 0, 0, 0, 0, 0, 0, 1, 1, 1, 1, 1, 1, 1, 0, 0, 0, 0, 0, 0, 0, 1, 1, 1, 1, 1, 1, 1, 0, 0, 0, 0, 0, 0, 0, 1, 1, 1, 1, 1, 1, 1, 0, 0, 0, 0, 0, 0, 0, 1, 1, 1, 1, 1, 1, 1, 0, 0, 0, 0, 0, 0, 0, 1, 1, 1, 1, 1, 1, 1, 0, 0, 0, 0, 0, 0, 0, 1, 1, 1, 1, 1, 1, 1, 0, 0, 0, 0, 0, 0, 0, 1, 1, 1, 1, 1, 1, 1, 0, 0, 0, 0, 0, 0, 0, 1, 1, 1, 1, 1, 1, 1, 0, 0, 0, 0, 0, 0, 0, 1, 1, 1, 1, 1, 1, 1, 1, 1, 1, 1, 1, 1, 1, 0, 0, 0, 0, 0, 0, 0, 1, 1, 1, 1, 1, 1, 1, 0, 0, 0, 0, 0, 0, 0, 1, 1, 1, 1, 1, 1, 1, 0, 0, 0, 0, 0, 0, 0, 1, 1, 1, 1, 1, 1, 1, 0, 0, 0, 0, 0, 0, 0, 1, 1, 1, 1, 1, 1, 1, 0, 0, 0, 0, 0, 0, 0, 1, 1, 1, 1, 1, 1, 1, 0, 0, 0, 0, 0, 0, 0, 1, 1, 1, 1, 1, 1, 1, 0, 0, 0, 0, 0, 0, 0, 1, 1, 1, 1, 1, 1, 1, 0, 0, 0, 0, 0, 0, 0, 1, 1, 1, 1, 1, 1, 1, 0, 0, 0, 0, 0, 0, 0, 1, 1, 1, 1, 1, 1, 1, 0, 0, 0, 0, 0, 0, 0, 1, 1, 1, 1, 1, 1, 1, 0, 0, 0, 0, 0, 0, 0, 1, 1, 1, 1, 1, 1, 1, 0, 0, 0, 0, 0, 0, 0, 1, 1, 1, 1, 1, 1, 1, 0, 0, 0, 0, 0, 0, 0, 1, 1, 1, 1, 1, 1, 1, 0, 0, 0, 0, 0, 0, 0, 1, 1, 1, 1, 1, 1, 1, 0, 0, 0, 0, 0, 0, 0, 1, 1, 1, 1, 1, 1, 1, 0, 0, 0, 0, 0, 0, 0, 1, 1, 1, 1, 1, 1, 1, 0, 0, 0, 0, 0, 0, 0, 1, 1, 1, 1, 1, 1, 1, 0, 0, 0, 0, 0, 0, 0, 1, 1, 1, 1, 1, 1, 1, 0, 0, 0, 0, 0, 0, 0, 1, 1, 1, 1, 1, 1, 1, 0, 0, 0, 0, 0, 0, 0, 1, 1, 1, 1, 1, 1, 1, 0, 0, 0, 0, 0, 0, 0, 1, 1, 1, 1, 1, 1, 1, 0, 0, 0, 0, 0, 0, 0, 1, 1, 1, 1, 1, 1, 1, 0, 0, 0, 0, 0, 0, 0, 1, 1, 1, 1, 1, 1, 1, 0, 0, 0, 0, 0, 0, 0, 1, 1, 1, 1, 1, 1, 1, 0, 0, 0, 0, 0, 0, 0, 1, 1, 1, 1, 1, 1, 1, 0, 0, 0, 0, 0, 0, 0, 1, 1, 1, 1, 1, 1, 1, 0, 0, 0, 0, 0, 0, 0, 1, 1, 1, 1, 1, 1, 1, 0, 0, 0, 0, 0, 0, 0, 1, 1, 1, 1, 1, 1, 1, 0, 0, 0, 0, 0, 0, 0, 1, 1, 1, 1, 1, 1, 1, 0, 0, 0, 0, 0, 0, 0, 1, 1, 1, 1, 1, 1, 1, 0, 0, 0, 0, 0, 0, 0, 1, 1, 1, 1, 1, 1, 1, 0, 0, 0, 0, 0, 0, 0, 1, 1, 1, 1, 1, 1, 1, 0, 0, 0, 0, 0, 0, 0, 1, 1, 1, 1, 1, 1, 1, 0, 0, 0, 0, 0, 0, 0, 1, 1, 1, 1, 1, 1, 1, 0, 0, 0, 0, 0, 0, 0])
me_torus_knot_001.materials.append(mat_material)
me_torus_knot_001.materials.append(mat_x)
me_torus_knot_001.use_remesh_preserve_volume = False
me_torus_knot_001.use_remesh_preserve_attributes = False
me_torus_knot_001.use_mirror_vertex_groups = False
me_torus_knot_001.update()

# ---- objects
ob_torus_knot_001 = bpy.data.objects.new('Torus Knot.001', me_torus_knot_001)

# ---- transforms, parenting, visibility, modifiers, constraints
ob_torus_knot_001.location = (0.0, 0.0, 0.0)
ob_torus_knot_001.lineart.crease_threshold = 0.0

# ---- collection membership
col_collection_1.objects.link(ob_torus_knot_001)

# ---- scene / render settings (as saved in the file)
scene.frame_start = 1; scene.frame_end = 250; scene.frame_set(1)
scene.render.engine = 'BLENDER_EEVEE_NEXT'
scene.render.resolution_percentage = 50
scene.render.dither_intensity = 0.0
scene.cycles.use_denoising = False
scene.cycles.samples = 10
scene.cycles.sampling_pattern = 'TABULATED_SOBOL'
scene.cycles.light_sampling_threshold = 0.0
scene.cycles.use_adaptive_sampling = False
scene.cycles.use_light_tree = False
scene.cycles.blur_glossy = 0.0
scene.cycles.pixel_filter_type = 'GAUSSIAN'
scene.cycles.sample_clamp_indirect = 0.0
scene.view_settings.view_transform = 'Standard'
bpy.context.view_layer.update()

# ---- added for rendering (the .blend has no active camera and no usable light): camera, sun
cam_auto = bpy.data.cameras.new('AutoCamera')
cam_auto.lens = 50.0
cam_auto.sensor_width = 36.0
cam_auto.clip_end = 1000.0
ob_auto_camera = bpy.data.objects.new('AutoCamera', cam_auto)
scene.collection.objects.link(ob_auto_camera)
ob_auto_camera.location = (6.74931, -8.09917, 5.39271)
ob_auto_camera.rotation_euler = (1.09748, -7.21219e-08, 0.694738)
scene.camera = ob_auto_camera
light_auto_sun = bpy.data.lights.new('AutoSun', 'SUN')
light_auto_sun.energy = 3.0
light_auto_sun.angle = 0.0523599
ob_auto_sun = bpy.data.objects.new('AutoSun', light_auto_sun)
scene.collection.objects.link(ob_auto_sun)
ob_auto_sun.rotation_euler = (0.872665, 0.174533, 0.523599)
bpy.context.view_layer.update()
